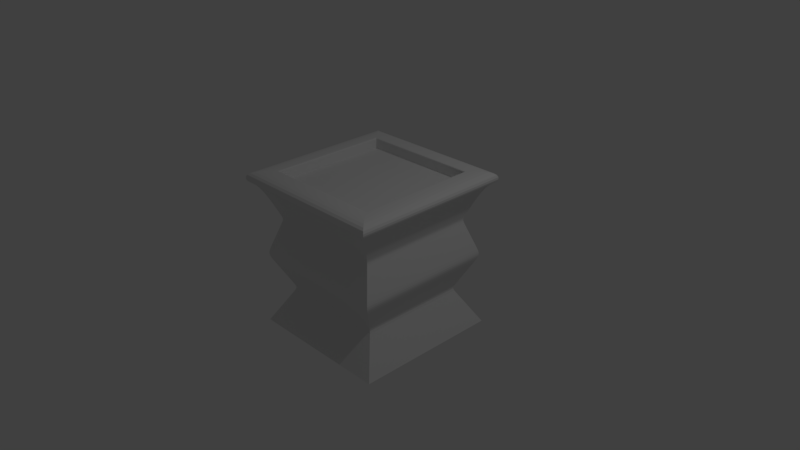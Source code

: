 # Source: BasePuzzle.blend  (saved by Blender 2.77.0; exported with 4.5.12 LTS)
import bpy
from mathutils import Matrix  # noqa: F401  (used for matrix-valued properties, if any)

bpy.ops.wm.read_factory_settings(use_empty=True)
scene = bpy.context.scene
scene.name = 'Scene'

# ---- collections
col_collection_1 = bpy.data.collections.new('Collection 1'); scene.collection.children.link(col_collection_1)

# ---- materials (node trees are filled in below, after node groups)
mat_material = bpy.data.materials.new('Material')
mat_material.alpha_threshold = 0.0
mat_material.use_transparent_shadow = False
mat_material.roughness = 0.5
mat_material.line_color = (0.0, 0.0, 0.0, 1.0)

# ---- material node trees

# ---- world
world_world = bpy.data.worlds.new('World'); scene.world = world_world
world_world.color = (0.05088, 0.05088, 0.05088)
world_world.use_sun_shadow = False
world_world.sun_shadow_jitter_overblur = 0.0
world_world.cycles.sampling_method = 'MANUAL'

# ---- cameras
cam_camera = bpy.data.cameras.new('Camera')
cam_camera.clip_end = 100.0
cam_camera.lens = 35.0
cam_camera.sensor_width = 32.0
cam_camera.sensor_height = 18.0
cam_camera.ortho_scale = 7.314
cam_camera.dof.focus_distance = 0.0
cam_camera.dof.aperture_fstop = 128.0

# ---- lights
light_lamp = bpy.data.lights.new('Lamp', 'POINT')
light_lamp.transmission_factor = 0.0
light_lamp.cutoff_distance = 30.0
light_lamp.energy = 100.0
light_lamp.shadow_buffer_clip_start = 1.001
light_lamp.shadow_soft_size = 0.1
light_lamp.shadow_maximum_resolution = 0.006
light_lamp.use_absolute_resolution = True

# ---- meshes
me_cube = bpy.data.meshes.new('Cube')
me_cube.from_pydata([(1.0, 1.0, -1.0), (1.0, -1.0, -1.0), (-1.0, -1.0, -1.0), (-1.0, 1.0, -1.0), (1.0, 1.0, 1.0), (1.0, -1.0, 1.0), (-1.0, -1.0, 1.0), (-1.0, 1.0, 1.0), (1.11, 1.11, 1.0), (1.11, -1.11, 1.0), (-1.11, -1.11, 1.0), (-1.11, 1.11, 1.0), (1.11, 1.11, 1.155), (1.11, -1.11, 1.155), (-1.11, -1.11, 1.155), (-1.11, 1.11, 1.155), (0.806, 0.806, 1.155), (0.806, -0.806, 1.155), (-0.806, -0.806, 1.155), (-0.806, 0.806, 1.155), (0.806, 0.806, 1.009), (0.806, -0.806, 1.009), (-0.806, -0.806, 1.009), (-0.806, 0.806, 1.009), (0.7169, 0.7169, -0.5), (0.967, 0.967, 0.0), (0.7969, 0.7969, 0.5), (0.7169, -0.7169, -0.5), (0.967, -0.967, 0.0), (0.7969, -0.7969, 0.5), (-0.7169, -0.7169, -0.5), (-0.967, -0.967, 0.0), (-0.7969, -0.7969, 0.5), (-0.7169, 0.7169, -0.5), (-0.967, 0.967, 0.0), (-0.7969, 0.7969, 0.5), (1.0, 1.0, -1.0), (1.0, -1.0, -1.0), (-1.0, -1.0, -1.0), (-1.0, 1.0, -1.0), (0.7169, 0.7169, -0.5), (0.7169, -0.7169, -0.5), (-0.7169, -0.7169, -0.5), (-0.7169, 0.7169, -0.5), (0.9102, 0.9102, -0.1135), (0.9102, -0.9102, -0.1135), (-0.9102, -0.9102, -0.1135), (-0.9102, 0.9102, -0.1135), (0.806, 0.806, 1.009), (0.806, -0.806, 1.009), (-0.806, -0.806, 1.009), (-0.806, 0.806, 1.009), (0.806, -0.806, 1.155), (-0.806, 0.806, 1.155), (0.806, 0.806, 1.155), (-0.806, -0.806, 1.155), (1.0, -1.0, -1.0), (-1.0, -1.0, -1.0), (1.0, -1.0, 1.0), (-1.0, -1.0, 1.0), (1.11, -1.11, 1.0), (-1.11, -1.11, 1.0), (1.11, -1.11, 1.155), (-1.11, -1.11, 1.155), (0.806, -0.806, 1.155), (-0.806, -0.806, 1.155), (0.806, -0.806, 1.009), (-0.806, -0.806, 1.009), (-0.7169, -0.7169, -0.5), (-0.967, -0.967, 0.0), (-0.7969, -0.7969, 0.5), (0.7169, -0.7169, -0.5), (0.967, -0.967, 0.0), (0.7969, -0.7969, 0.5), (1.0, -1.0, -1.0), (-1.0, -1.0, -1.0), (0.7169, -0.7169, -0.5), (-0.7169, -0.7169, -0.5), (0.9102, -0.9102, -0.1135), (-0.9102, -0.9102, -0.1135), (-0.806, -0.806, 1.009), (0.806, -0.806, 1.009), (0.806, -0.806, 1.155), (-0.806, -0.806, 1.155), (-1.0, 1.0, -1.0), (-1.0, 1.0, 1.0), (-1.11, 1.11, 1.0), (-1.11, 1.11, 1.155), (-0.806, 0.806, 1.155), (-0.806, 0.806, 1.009), (-0.7169, 0.7169, -0.5), (-0.967, 0.967, 0.0), (-0.7969, 0.7969, 0.5), (-1.0, 1.0, -1.0), (-0.7169, 0.7169, -0.5), (-0.9102, 0.9102, -0.1135), (-0.806, 0.806, 1.009), (-0.806, 0.806, 1.155), (1.0, 1.0, -1.0), (1.0, 1.0, 1.0), (1.11, 1.11, 1.0), (1.11, 1.11, 1.155), (0.806, 0.806, 1.155), (0.806, 0.806, 1.009), (0.7169, 0.7169, -0.5), (0.967, 0.967, 0.0), (0.7969, 0.7969, 0.5), (1.0, 1.0, -1.0), (0.7169, 0.7169, -0.5), (0.9102, 0.9102, -0.1135), (0.806, 0.806, 1.009), (0.806, 0.806, 1.155), (0.817, 0.817, 0.4407), (0.817, -0.817, 0.4407), (-0.817, -0.817, 0.4407), (-0.817, 0.817, 0.4407), (0.817, -0.817, 0.4407), (-0.817, -0.817, 0.4407), (0.817, 0.817, 0.4407), (-0.817, 0.817, 0.4407), (0.8282, 0.8282, 0.577), (0.8282, -0.8282, 0.577), (-0.8282, -0.8282, 0.577), (-0.8282, 0.8282, 0.577), (-0.8282, -0.8282, 0.577), (0.8282, -0.8282, 0.577), (0.8282, 0.8282, 0.577), (-0.8282, 0.8282, 0.577), (0.9327, -0.9327, 0.1009), (-0.9327, -0.9327, 0.1009), (0.9327, 0.9327, 0.1009), (-0.9327, 0.9327, 0.1009), (0.9327, 0.9327, 0.1009), (0.9327, -0.9327, 0.1009), (-0.9327, -0.9327, 0.1009), (-0.9327, 0.9327, 0.1009), (-1.0, 1.0, -1.0), (-1.0, -1.0, -1.0), (-1.0, 1.0, 1.0), (-1.0, -1.0, 1.0), (-1.11, 1.11, 1.0), (-1.11, -1.11, 1.0), (-1.11, 1.11, 1.155), (-1.11, -1.11, 1.155), (-0.806, 0.806, 1.155), (-0.806, -0.806, 1.155), (-0.806, 0.806, 1.009), (-0.806, -0.806, 1.009), (-0.7969, 0.7969, 0.5), (-0.967, 0.967, 0.0), (-0.7169, 0.7169, -0.5), (-0.7169, -0.7169, -0.5), (-0.967, -0.967, 0.0), (-0.7969, -0.7969, 0.5), (-1.0, -1.0, -1.0), (-1.0, 1.0, -1.0), (-0.7169, 0.7169, -0.5), (-0.7169, -0.7169, -0.5), (-0.9102, -0.9102, -0.1135), (-0.9102, 0.9102, -0.1135), (-0.806, -0.806, 1.009), (-0.806, 0.806, 1.009), (-0.806, 0.806, 1.155), (-0.806, -0.806, 1.155), (-0.806, -0.806, 1.009), (-1.0, -1.0, -1.0), (-1.0, 1.0, -1.0), (-0.806, 0.806, 1.009), (-0.817, -0.817, 0.4407), (-0.817, 0.817, 0.4407), (-0.8282, 0.8282, 0.577), (-0.8282, -0.8282, 0.577), (-0.9327, -0.9327, 0.1009), (-0.9327, 0.9327, 0.1009), (0.806, 0.806, 1.009), (0.806, 0.806, 1.155), (0.806, -0.806, 1.009), (0.806, 0.806, 1.009), (1.0, 1.0, -1.0), (1.0, -1.0, -1.0), (1.0, 1.0, 1.0), (1.0, -1.0, 1.0), (1.11, 1.11, 1.0), (1.11, -1.11, 1.0), (1.11, 1.11, 1.155), (1.11, -1.11, 1.155), (0.806, 0.806, 1.155), (0.806, -0.806, 1.155), (0.806, 0.806, 1.009), (0.806, -0.806, 1.009), (0.7969, 0.7969, 0.5), (0.967, 0.967, 0.0), (0.7169, 0.7169, -0.5), (0.7169, -0.7169, -0.5), (0.967, -0.967, 0.0), (0.7969, -0.7969, 0.5), (1.0, -1.0, -1.0), (1.0, 1.0, -1.0), (0.7169, 0.7169, -0.5), (0.7169, -0.7169, -0.5), (0.9102, -0.9102, -0.1135), (0.9102, 0.9102, -0.1135), (0.806, -0.806, 1.009), (0.806, -0.806, 1.155), (1.0, -1.0, -1.0), (1.0, 1.0, -1.0), (0.817, -0.817, 0.4407), (0.817, 0.817, 0.4407), (0.8282, 0.8282, 0.577), (0.8282, -0.8282, 0.577), (0.9327, -0.9327, 0.1009), (0.9327, 0.9327, 0.1009)], [], [(165, 137, 2, 57), (59, 6, 10, 61), (125, 58, 5, 121), (171, 139, 6, 122), (127, 85, 7, 123), (155, 136, 3, 39), (61, 10, 14, 63), (138, 7, 11, 140), (181, 5, 9, 183), (99, 4, 8, 100), (185, 13, 17, 187), (140, 11, 15, 142), (183, 9, 13, 185), (100, 8, 12, 101), (110, 48, 20, 103), (101, 12, 16, 102), (63, 14, 18, 65), (142, 15, 19, 144), (164, 67, 22, 147), (80, 50, 22, 67), (161, 51, 23, 146), (202, 49, 21, 189), (170, 148, 35, 123), (173, 149, 34, 135), (159, 150, 33, 47), (94, 90, 33, 43), (95, 91, 34, 47), (119, 92, 35, 115), (157, 151, 30, 42), (158, 152, 31, 46), (168, 153, 32, 114), (76, 71, 27, 41), (78, 72, 28, 45), (116, 73, 29, 113), (56, 74, 37, 1), (137, 154, 38, 2), (84, 93, 39, 3), (156, 155, 39, 43), (150, 156, 43, 33), (74, 76, 41, 37), (154, 157, 42, 38), (93, 94, 43, 39), (71, 78, 45, 27), (151, 158, 46, 30), (90, 95, 47, 33), (149, 159, 47, 34), (203, 52, 49, 202), (162, 53, 51, 161), (83, 55, 50, 80), (111, 54, 48, 110), (102, 16, 54, 111), (65, 18, 55, 83), (144, 19, 53, 162), (187, 17, 52, 203), (88, 65, 83, 97), (17, 64, 82, 52), (52, 82, 81, 49), (97, 83, 80, 96), (30, 46, 79, 68), (104, 109, 78, 71), (38, 42, 77, 75), (107, 108, 76, 74), (2, 38, 75, 57), (98, 107, 74, 56), (118, 106, 73, 116), (109, 105, 72, 78), (108, 104, 71, 76), (114, 32, 70, 117), (46, 31, 69, 79), (42, 30, 68, 77), (96, 80, 67, 89), (167, 89, 67, 164), (87, 63, 65, 88), (13, 62, 64, 17), (49, 81, 66, 21), (9, 60, 62, 13), (5, 58, 60, 9), (86, 61, 63, 87), (122, 6, 59, 124), (126, 99, 58, 125), (85, 59, 61, 86), (166, 165, 57, 84), (136, 166, 84, 3), (7, 85, 86, 11), (120, 4, 99, 126), (11, 86, 87, 15), (15, 87, 88, 19), (146, 23, 89, 167), (51, 96, 89, 23), (40, 24, 104, 108), (44, 25, 105, 109), (112, 26, 106, 118), (0, 36, 107, 98), (36, 40, 108, 107), (24, 44, 109, 104), (53, 97, 96, 51), (19, 88, 97, 53), (64, 102, 111, 82), (82, 111, 110, 81), (68, 79, 95, 90), (75, 77, 94, 93), (57, 75, 93, 84), (117, 70, 92, 119), (79, 69, 91, 95), (77, 68, 90, 94), (62, 101, 102, 64), (81, 110, 103, 66), (60, 100, 101, 62), (58, 99, 100, 60), (124, 59, 85, 127), (129, 117, 119, 131), (132, 112, 118, 130), (134, 114, 117, 129), (130, 118, 116, 128), (128, 116, 113, 133), (172, 168, 114, 134), (131, 119, 115, 135), (148, 169, 115, 35), (70, 124, 127, 92), (26, 120, 126, 106), (106, 126, 125, 73), (32, 122, 124, 70), (138, 170, 123, 7), (92, 127, 123, 35), (153, 171, 122, 32), (73, 125, 121, 29), (91, 131, 135, 34), (152, 172, 134, 31), (72, 128, 133, 28), (105, 130, 128, 72), (31, 134, 129, 69), (25, 132, 130, 105), (69, 129, 131, 91), (169, 173, 135, 115), (207, 211, 173, 169), (194, 210, 172, 152), (195, 209, 171, 153), (180, 208, 170, 138), (190, 207, 169, 148), (210, 206, 168, 172), (188, 146, 167, 177), (178, 205, 166, 136), (205, 204, 165, 166), (177, 167, 164, 176), (18, 145, 163, 55), (186, 144, 162, 175), (175, 162, 161, 174), (55, 163, 160, 50), (191, 201, 159, 149), (193, 200, 158, 151), (196, 199, 157, 154), (192, 198, 156, 150), (198, 197, 155, 156), (179, 196, 154, 137), (206, 195, 153, 168), (200, 194, 152, 158), (199, 193, 151, 157), (201, 192, 150, 159), (211, 191, 149, 173), (208, 190, 148, 170), (50, 160, 147, 22), (174, 161, 146, 188), (176, 164, 147, 189), (184, 142, 144, 186), (10, 141, 143, 14), (182, 140, 142, 184), (14, 143, 145, 18), (6, 139, 141, 10), (180, 138, 140, 182), (197, 178, 136, 155), (209, 181, 139, 171), (204, 179, 137, 165), (56, 1, 179, 204), (121, 5, 181, 209), (36, 0, 178, 197), (4, 180, 182, 8), (8, 182, 184, 12), (12, 184, 186, 16), (66, 176, 189, 21), (48, 174, 188, 20), (120, 26, 190, 208), (132, 25, 191, 211), (44, 24, 192, 201), (41, 27, 193, 199), (45, 28, 194, 200), (113, 29, 195, 206), (1, 37, 196, 179), (40, 36, 197, 198), (24, 40, 198, 192), (37, 41, 199, 196), (27, 45, 200, 193), (25, 44, 201, 191), (54, 175, 174, 48), (16, 186, 175, 54), (103, 177, 176, 66), (98, 56, 204, 205), (0, 98, 205, 178), (20, 188, 177, 103), (133, 113, 206, 210), (26, 112, 207, 190), (4, 120, 208, 180), (29, 121, 209, 195), (28, 133, 210, 194), (112, 132, 211, 207), (145, 187, 203, 163), (163, 203, 202, 160), (160, 202, 189, 147), (141, 183, 185, 143), (143, 185, 187, 145), (139, 181, 183, 141)])
me_cube.materials.append(mat_material)
me_cube.use_remesh_preserve_volume = False
me_cube.use_remesh_preserve_attributes = False
me_cube.use_mirror_vertex_groups = False
me_cube.update()

# ---- objects
ob_cube = bpy.data.objects.new('Cube', me_cube)
ob_lamp = bpy.data.objects.new('Lamp', light_lamp)
ob_camera = bpy.data.objects.new('Camera', cam_camera)

# ---- transforms, parenting, visibility, modifiers, constraints
ob_cube.location = (0.0, 0.0, 0.0)
ob_cube.lock_rotations_4d = False
ob_cube.empty_display_type = 'ARROWS'
ob_cube.lineart.crease_threshold = 0.0
_m = ob_cube.modifiers.new('Subsurf', 'SUBSURF')
_m.uv_smooth = 'PRESERVE_CORNERS'
_m.quality = 2
_m.levels = 3
_m.show_only_control_edges = False
ob_lamp.location = (4.076, 1.005, 5.904)
ob_lamp.rotation_euler = (0.6503, 0.05522, 1.866)
ob_lamp.lock_rotations_4d = False
ob_lamp.empty_display_type = 'ARROWS'
ob_lamp.color = (0.0, 0.0, 0.0, 0.0)
ob_lamp.lineart.crease_threshold = 0.0
ob_camera.location = (7.481, -6.508, 5.344)
ob_camera.rotation_euler = (1.109, 0.01082, 0.8149)
ob_camera.lock_rotations_4d = False
ob_camera.empty_display_type = 'ARROWS'
ob_camera.color = (0.0, 0.0, 0.0, 0.0)
ob_camera.display_type = 'WIRE'
ob_camera.lineart.crease_threshold = 0.0

# ---- collection membership
col_collection_1.objects.link(ob_cube)
col_collection_1.objects.link(ob_lamp)
col_collection_1.objects.link(ob_camera)

# ---- scene / render settings (as saved in the file)
scene.camera = ob_camera
scene.frame_start = 1; scene.frame_end = 250; scene.frame_set(1)
scene.render.engine = 'BLENDER_EEVEE_NEXT'
scene.render.resolution_percentage = 50
scene.render.dither_intensity = 0.0
scene.cycles.use_denoising = False
scene.cycles.samples = 128
scene.cycles.sampling_pattern = 'TABULATED_SOBOL'
scene.cycles.light_sampling_threshold = 0.0
scene.cycles.use_adaptive_sampling = False
scene.cycles.use_light_tree = False
scene.cycles.blur_glossy = 0.0
scene.cycles.sample_clamp_indirect = 0.0
scene.view_settings.view_transform = 'Standard'
bpy.context.view_layer.update()

